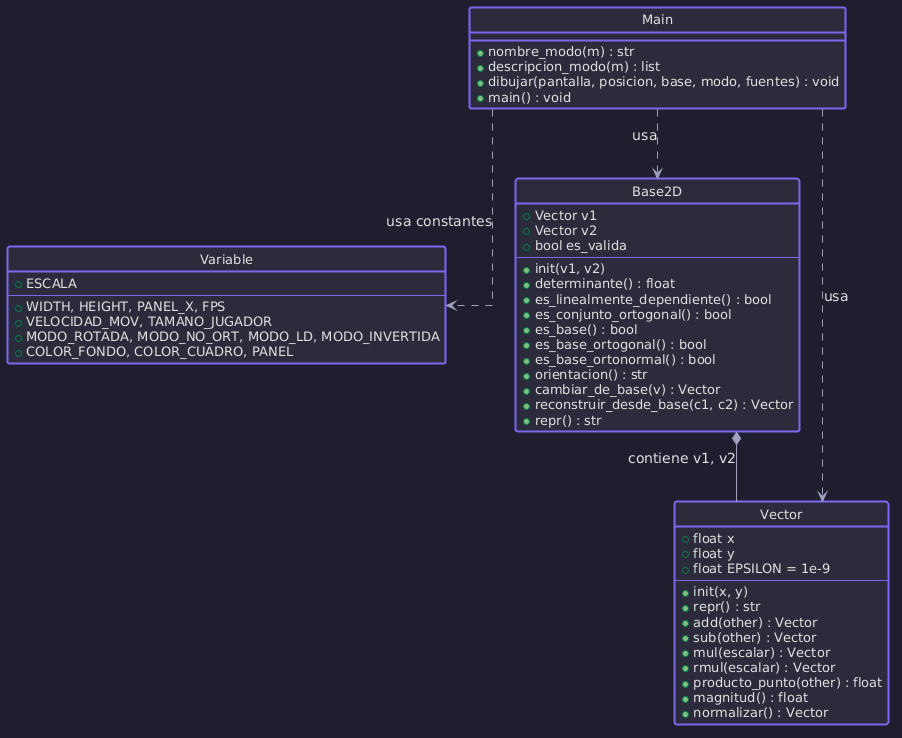

The diagram above was rendered by PlantUML. Its source (embedded in the PNG):
@startuml
' ==========================================
' Diagrama UML - Proyecto Demo Grupo I
' ==========================================

skinparam backgroundColor #1E1E2E
skinparam shadowing false
skinparam linetype ortho
skinparam nodesep 70
skinparam ranksep 70
skinparam defaultFontName "Arial"
skinparam defaultFontSize 14

' Ocultar el icono de "C" al lado del nombre de la clase
hide circle
hide stereotype

' Estilos base para las clases
skinparam class {
    BackgroundColor #2B2B3C
    BorderColor #7B68EE
    BorderThickness 2
    FontColor #FFFFFF
    AttributeFontColor #E0E0E0
    MethodFontColor #E0E0E0
    AttributeFontSize 13
    MethodFontSize 13
}

' Colores de las flechas
skinparam arrowColor #A0A0C0
skinparam arrowFontColor #E0E0E0

' ==========================================
' Definición de Clases
' ==========================================

class Main {
    +nombre_modo(m) : str
    +descripcion_modo(m) : list
    +dibujar(pantalla, posicion, base, modo, fuentes) : void
    +main() : void
}

class Variable {
    +ESCALA
    --
    +WIDTH, HEIGHT, PANEL_X, FPS
    +VELOCIDAD_MOV, TAMANO_JUGADOR
    +MODO_ROTADA, MODO_NO_ORT, MODO_LD, MODO_INVERTIDA
    +COLOR_FONDO, COLOR_CUADRO, PANEL
}

class Base2D {
    +Vector v1
    +Vector v2
    +bool es_valida
    --
    +init(v1, v2)
    +determinante() : float
    +es_linealmente_dependiente() : bool
    +es_conjunto_ortogonal() : bool
    +es_base() : bool
    +es_base_ortogonal() : bool
    +es_base_ortonormal() : bool
    +orientacion() : str
    +cambiar_de_base(v) : Vector
    +reconstruir_desde_base(c1, c2) : Vector
    +repr() : str
}

class Vector {
    +float x
    +float y
    +float EPSILON = 1e-9
    --
    +init(x, y)
    +repr() : str
    +add(other) : Vector
    +sub(other) : Vector
    +mul(escalar) : Vector
    +rmul(escalar) : Vector
    +producto_punto(other) : float
    +magnitud() : float
    +normalizar() : Vector
}

' ==========================================
' Relaciones
' ==========================================

Main ..> Base2D : usa
Main ..> Variable : usa constantes
Main ..> Vector : usa
Base2D *-- Vector : contiene v1, v2
@enduml